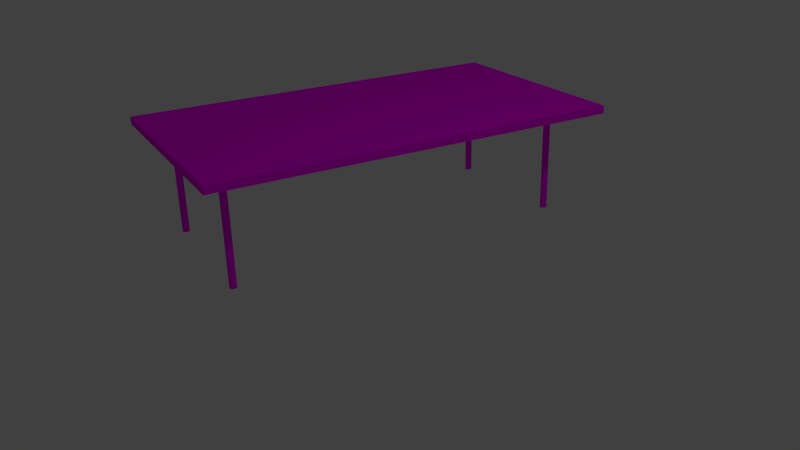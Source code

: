 # Source: ar-holztisch.blend  (saved by Blender 2.76.0; exported with 4.5.12 LTS)
import bpy
from mathutils import Matrix  # noqa: F401  (used for matrix-valued properties, if any)

bpy.ops.wm.read_factory_settings(use_empty=True)
scene = bpy.context.scene
scene.name = 'Scene'

# ---- collections
col_collection_1 = bpy.data.collections.new('Collection 1'); scene.collection.children.link(col_collection_1)

# ---- images (referenced by path relative to the original .blend; pixels are not part of the script)
import os
ASSET_DIR = os.environ.get("B2B_ASSET_DIR", "")  # directory of the original .blend (textures are referenced by path, not embedded)
HERE = os.path.dirname(os.path.abspath(__file__))  # packed textures are extracted next to this script under _unpacked/

def load_image(name, relpath, width, height, colorspace="sRGB"):
    """Load a texture the original file referenced (path relative to the .blend, or extracted next to this script)."""
    p = next((c for c in (os.path.join(HERE, relpath), os.path.join(ASSET_DIR, relpath)) if relpath and os.path.exists(c)), "")
    if p:
        img = bpy.data.images.load(p, check_existing=True)
        img.name = name
    else:  # same state as the original file: an image datablock whose file is absent (Cycles renders it pink)
        img = bpy.data.images.new(name, width, height)
        img.source = "FILE"
        img.filepath = "//" + (relpath or name)
    img.colorspace_settings.name = colorspace
    return img
img_holzfunier_jpg = load_image('holzfunier.jpg', 'holzfunier.jpg', 1024, 1024, 'sRGB')

# ---- materials (node trees are filled in below, after node groups)
mat_material = bpy.data.materials.new('Material')
mat_material.alpha_threshold = 0.0
mat_material.roughness = 0.5
mat_material.line_color = (0.0, 0.0, 0.0, 1.0)

# ---- material node trees
mat_material.use_nodes = True; mat_material.node_tree.nodes.clear()
_N = mat_material.node_tree.nodes; _L = mat_material.node_tree.links
n0 = _N.new('ShaderNodeOutputMaterial'); n0.name = 'Material Output'; n0.location = (300, 300)
n1 = _N.new('ShaderNodeBsdfDiffuse'); n1.name = 'Diffuse BSDF'; n1.location = (10, 300)
n2 = _N.new('ShaderNodeTexImage'); n2.name = 'Image Texture'; n2.location = (-180, 300)
n2.width = 140
n2.image = img_holzfunier_jpg
_L.new(n1.outputs[0], n0.inputs[0])
_L.new(n2.outputs[0], n1.inputs[0])
n0.is_active_output = True

# ---- world
world_world = bpy.data.worlds.new('World'); scene.world = world_world
world_world.color = (0.05088, 0.05088, 0.05088)
world_world.use_sun_shadow = False
world_world.sun_shadow_jitter_overblur = 0.0
world_world.cycles.sampling_method = 'MANUAL'
world_world.cycles.sample_map_resolution = 256

# ---- cameras
cam_camera = bpy.data.cameras.new('Camera')
cam_camera.clip_end = 100.0
cam_camera.lens = 35.0
cam_camera.sensor_width = 32.0
cam_camera.sensor_height = 18.0
cam_camera.ortho_scale = 7.314
cam_camera.dof.focus_distance = 0.0

# ---- lights
light_lamp = bpy.data.lights.new('Lamp', 'POINT')
light_lamp.transmission_factor = 0.0
light_lamp.cutoff_distance = 30.0
light_lamp.energy = 100.0
light_lamp.shadow_buffer_clip_start = 1.001
light_lamp.shadow_soft_size = 0.1
light_lamp.shadow_maximum_resolution = 0.006
light_lamp.use_absolute_resolution = True
light_lamp.cycles.use_multiple_importance_sampling = False

# ---- meshes
me_cube = bpy.data.meshes.new('Cube')
me_cube.from_pydata([(0.5304, 0.5245, -17.64), (0.5304, -0.5391, -17.64), (-0.5332, -0.5391, -17.64), (-0.5332, 0.5245, -17.64), (0.5304, 0.5245, -16.58), (0.5304, -0.5391, -16.58), (-0.5332, -0.5391, -16.58), (-0.5332, 0.5245, -16.58), (0.3255, -0.4538, -31.67), (0.3255, -0.4538, -18.11), (0.3284, -0.454, -31.67), (0.3284, -0.454, -18.11), (0.3312, -0.4545, -31.67), (0.3312, -0.4545, -18.11), (0.3339, -0.4554, -31.67), (0.3339, -0.4554, -18.11), (0.3361, -0.4565, -31.67), (0.3361, -0.4565, -18.11), (0.338, -0.458, -31.67), (0.338, -0.458, -18.11), (0.3394, -0.4596, -31.67), (0.3394, -0.4596, -18.11), (0.3403, -0.4613, -31.67), (0.3403, -0.4613, -18.11), (0.3406, -0.4632, -31.67), (0.3406, -0.4632, -18.11), (0.3403, -0.465, -31.67), (0.3403, -0.465, -18.11), (0.3394, -0.4668, -31.67), (0.3394, -0.4668, -18.11), (0.338, -0.4684, -31.67), (0.338, -0.4684, -18.11), (0.3361, -0.4698, -31.67), (0.3361, -0.4698, -18.11), (0.3339, -0.471, -31.67), (0.3339, -0.471, -18.11), (0.3312, -0.4719, -31.67), (0.3312, -0.4719, -18.11), (0.3284, -0.4724, -31.67), (0.3284, -0.4724, -18.11), (0.3255, -0.4726, -31.67), (0.3255, -0.4726, -18.11), (0.3225, -0.4724, -31.67), (0.3225, -0.4724, -18.11), (0.3197, -0.4719, -31.67), (0.3197, -0.4719, -18.11), (0.3171, -0.471, -31.67), (0.3171, -0.471, -18.11), (0.3148, -0.4698, -31.67), (0.3148, -0.4698, -18.11), (0.3129, -0.4684, -31.67), (0.3129, -0.4684, -18.11), (0.3115, -0.4668, -31.67), (0.3115, -0.4668, -18.11), (0.3106, -0.465, -31.67), (0.3106, -0.465, -18.11), (0.3104, -0.4632, -31.67), (0.3104, -0.4632, -18.11), (0.3106, -0.4613, -31.67), (0.3106, -0.4613, -18.11), (0.3115, -0.4596, -31.67), (0.3115, -0.4596, -18.11), (0.3129, -0.458, -31.67), (0.3129, -0.458, -18.11), (0.3148, -0.4565, -31.67), (0.3148, -0.4565, -18.11), (0.3171, -0.4554, -31.67), (0.3171, -0.4554, -18.11), (0.3197, -0.4545, -31.67), (0.3197, -0.4545, -18.11), (0.3225, -0.454, -31.67), (0.3225, -0.454, -18.11), (0.3301, 0.4402, -17.85), (0.3301, 0.4402, -31.42), (0.3331, 0.4401, -31.42), (0.3331, 0.4401, -17.85), (0.3359, 0.4395, -31.42), (0.3359, 0.4395, -17.85), (0.3385, 0.4387, -31.42), (0.3385, 0.4387, -17.85), (0.3408, 0.4375, -31.42), (0.3408, 0.4375, -17.85), (0.3427, 0.4361, -31.42), (0.3427, 0.4361, -17.85), (0.3441, 0.4344, -31.42), (0.3441, 0.4344, -17.85), (0.345, 0.4327, -31.42), (0.345, 0.4327, -17.85), (0.3453, 0.4308, -31.42), (0.3453, 0.4308, -17.85), (0.345, 0.429, -31.42), (0.345, 0.429, -17.85), (0.3441, 0.4272, -31.42), (0.3441, 0.4272, -17.85), (0.3427, 0.4256, -31.42), (0.3427, 0.4256, -17.85), (0.3408, 0.4242, -31.42), (0.3408, 0.4242, -17.85), (0.3385, 0.423, -31.42), (0.3385, 0.423, -17.85), (0.3359, 0.4222, -31.42), (0.3359, 0.4222, -17.85), (0.3331, 0.4216, -31.42), (0.3331, 0.4216, -17.85), (0.3301, 0.4214, -31.42), (0.3301, 0.4214, -17.85), (0.3272, 0.4216, -31.42), (0.3272, 0.4216, -17.85), (0.3244, 0.4222, -31.42), (0.3244, 0.4222, -17.85), (0.3218, 0.423, -31.42), (0.3218, 0.423, -17.85), (0.3195, 0.4242, -31.42), (0.3195, 0.4242, -17.85), (0.3176, 0.4256, -31.42), (0.3176, 0.4256, -17.85), (0.3162, 0.4272, -31.42), (0.3162, 0.4272, -17.85), (0.3153, 0.429, -31.42), (0.3153, 0.429, -17.85), (0.315, 0.4308, -31.42), (0.315, 0.4308, -17.85), (0.3153, 0.4327, -31.42), (0.3153, 0.4327, -17.85), (0.3162, 0.4344, -31.42), (0.3162, 0.4344, -17.85), (0.3176, 0.4361, -31.42), (0.3176, 0.4361, -17.85), (0.3195, 0.4375, -31.42), (0.3195, 0.4375, -17.85), (0.3218, 0.4387, -31.42), (0.3218, 0.4387, -17.85), (0.3244, 0.4395, -31.42), (0.3244, 0.4395, -17.85), (0.3272, 0.4401, -31.42), (0.3272, 0.4401, -17.85), (-0.3338, 0.4402, -17.85), (-0.3338, 0.4402, -31.42), (-0.3309, 0.4401, -31.42), (-0.3309, 0.4401, -17.85), (-0.328, 0.4395, -31.42), (-0.328, 0.4395, -17.85), (-0.3254, 0.4387, -31.42), (-0.3254, 0.4387, -17.85), (-0.3231, 0.4375, -31.42), (-0.3231, 0.4375, -17.85), (-0.3212, 0.4361, -31.42), (-0.3212, 0.4361, -17.85), (-0.3199, 0.4344, -31.42), (-0.3199, 0.4344, -17.85), (-0.319, 0.4327, -31.42), (-0.319, 0.4327, -17.85), (-0.3187, 0.4308, -31.42), (-0.3187, 0.4308, -17.85), (-0.319, 0.429, -31.42), (-0.319, 0.429, -17.85), (-0.3199, 0.4272, -31.42), (-0.3199, 0.4272, -17.85), (-0.3212, 0.4256, -31.42), (-0.3212, 0.4256, -17.85), (-0.3231, 0.4242, -31.42), (-0.3231, 0.4242, -17.85), (-0.3254, 0.423, -31.42), (-0.3254, 0.423, -17.85), (-0.328, 0.4222, -31.42), (-0.328, 0.4222, -17.85), (-0.3309, 0.4216, -31.42), (-0.3309, 0.4216, -17.85), (-0.3338, 0.4214, -31.42), (-0.3338, 0.4214, -17.85), (-0.3368, 0.4216, -31.42), (-0.3368, 0.4216, -17.85), (-0.3396, 0.4222, -31.42), (-0.3396, 0.4222, -17.85), (-0.3422, 0.423, -31.42), (-0.3422, 0.423, -17.85), (-0.3445, 0.4242, -31.42), (-0.3445, 0.4242, -17.85), (-0.3464, 0.4256, -31.42), (-0.3464, 0.4256, -17.85), (-0.3478, 0.4272, -31.42), (-0.3478, 0.4272, -17.85), (-0.3486, 0.429, -31.42), (-0.3486, 0.429, -17.85), (-0.3489, 0.4308, -31.42), (-0.3489, 0.4308, -17.85), (-0.3486, 0.4327, -31.42), (-0.3486, 0.4327, -17.85), (-0.3478, 0.4344, -31.42), (-0.3478, 0.4344, -17.85), (-0.3464, 0.4361, -31.42), (-0.3464, 0.4361, -17.85), (-0.3445, 0.4375, -31.42), (-0.3445, 0.4375, -17.85), (-0.3422, 0.4387, -31.42), (-0.3422, 0.4387, -17.85), (-0.3396, 0.4395, -31.42), (-0.3396, 0.4395, -17.85), (-0.3368, 0.4401, -31.42), (-0.3368, 0.4401, -17.85), (-0.3338, -0.4524, -17.85), (-0.3338, -0.4524, -31.42), (-0.3309, -0.4526, -31.42), (-0.3309, -0.4526, -17.85), (-0.328, -0.4531, -31.42), (-0.328, -0.4531, -17.85), (-0.3254, -0.454, -31.42), (-0.3254, -0.454, -17.85), (-0.3231, -0.4552, -31.42), (-0.3231, -0.4552, -17.85), (-0.3212, -0.4566, -31.42), (-0.3212, -0.4566, -17.85), (-0.3199, -0.4582, -31.42), (-0.3199, -0.4582, -17.85), (-0.319, -0.46, -31.42), (-0.319, -0.46, -17.85), (-0.3187, -0.4618, -31.42), (-0.3187, -0.4618, -17.85), (-0.319, -0.4637, -31.42), (-0.319, -0.4637, -17.85), (-0.3199, -0.4654, -31.42), (-0.3199, -0.4654, -17.85), (-0.3212, -0.467, -31.42), (-0.3212, -0.467, -17.85), (-0.3231, -0.4685, -31.42), (-0.3231, -0.4685, -17.85), (-0.3254, -0.4696, -31.42), (-0.3254, -0.4696, -17.85), (-0.328, -0.4705, -31.42), (-0.328, -0.4705, -17.85), (-0.3309, -0.471, -31.42), (-0.3309, -0.471, -17.85), (-0.3338, -0.4712, -31.42), (-0.3338, -0.4712, -17.85), (-0.3368, -0.471, -31.42), (-0.3368, -0.471, -17.85), (-0.3396, -0.4705, -31.42), (-0.3396, -0.4705, -17.85), (-0.3422, -0.4696, -31.42), (-0.3422, -0.4696, -17.85), (-0.3445, -0.4685, -31.42), (-0.3445, -0.4685, -17.85), (-0.3464, -0.467, -31.42), (-0.3464, -0.467, -17.85), (-0.3478, -0.4654, -31.42), (-0.3478, -0.4654, -17.85), (-0.3486, -0.4637, -31.42), (-0.3486, -0.4637, -17.85), (-0.3489, -0.4618, -31.42), (-0.3489, -0.4618, -17.85), (-0.3486, -0.46, -31.42), (-0.3486, -0.46, -17.85), (-0.3478, -0.4582, -31.42), (-0.3478, -0.4582, -17.85), (-0.3464, -0.4566, -31.42), (-0.3464, -0.4566, -17.85), (-0.3445, -0.4552, -31.42), (-0.3445, -0.4552, -17.85), (-0.3422, -0.454, -31.42), (-0.3422, -0.454, -17.85), (-0.3396, -0.4531, -31.42), (-0.3396, -0.4531, -17.85), (-0.3368, -0.4526, -31.42), (-0.3368, -0.4526, -17.85)], [], [(0, 1, 2, 3), (4, 7, 6, 5), (0, 4, 5, 1), (1, 5, 6, 2), (2, 6, 7, 3), (4, 0, 3, 7), (8, 9, 11, 10), (10, 11, 13, 12), (12, 13, 15, 14), (14, 15, 17, 16), (16, 17, 19, 18), (18, 19, 21, 20), (20, 21, 23, 22), (22, 23, 25, 24), (24, 25, 27, 26), (26, 27, 29, 28), (28, 29, 31, 30), (30, 31, 33, 32), (32, 33, 35, 34), (34, 35, 37, 36), (36, 37, 39, 38), (38, 39, 41, 40), (40, 41, 43, 42), (42, 43, 45, 44), (44, 45, 47, 46), (46, 47, 49, 48), (48, 49, 51, 50), (50, 51, 53, 52), (52, 53, 55, 54), (54, 55, 57, 56), (56, 57, 59, 58), (58, 59, 61, 60), (60, 61, 63, 62), (62, 63, 65, 64), (64, 65, 67, 66), (66, 67, 69, 68), (11, 9, 71, 69, 67, 65, 63, 61, 59, 57, 55, 53, 51, 49, 47, 45, 43, 41, 39, 37, 35, 33, 31, 29, 27, 25, 23, 21, 19, 17, 15, 13), (70, 71, 9, 8), (68, 69, 71, 70), (8, 10, 12, 14, 16, 18, 20, 22, 24, 26, 28, 30, 32, 34, 36, 38, 40, 42, 44, 46, 48, 50, 52, 54, 56, 58, 60, 62, 64, 66, 68, 70), (130, 131, 133, 132), (128, 129, 131, 130), (126, 127, 129, 128), (124, 125, 127, 126), (122, 123, 125, 124), (120, 121, 123, 122), (118, 119, 121, 120), (116, 117, 119, 118), (114, 115, 117, 116), (112, 113, 115, 114), (110, 111, 113, 112), (108, 109, 111, 110), (106, 107, 109, 108), (104, 105, 107, 106), (102, 103, 105, 104), (100, 101, 103, 102), (98, 99, 101, 100), (96, 97, 99, 98), (94, 95, 97, 96), (92, 93, 95, 94), (90, 91, 93, 92), (88, 89, 91, 90), (86, 87, 89, 88), (84, 85, 87, 86), (82, 83, 85, 84), (80, 81, 83, 82), (78, 79, 81, 80), (73, 74, 76, 78, 80, 82, 84, 86, 88, 90, 92, 94, 96, 98, 100, 102, 104, 106, 108, 110, 112, 114, 116, 118, 120, 122, 124, 126, 128, 130, 132, 134), (76, 77, 79, 78), (132, 133, 135, 134), (74, 75, 77, 76), (134, 135, 72, 73), (73, 72, 75, 74), (75, 72, 135, 133, 131, 129, 127, 125, 123, 121, 119, 117, 115, 113, 111, 109, 107, 105, 103, 101, 99, 97, 95, 93, 91, 89, 87, 85, 83, 81, 79, 77), (194, 195, 197, 196), (192, 193, 195, 194), (190, 191, 193, 192), (188, 189, 191, 190), (186, 187, 189, 188), (184, 185, 187, 186), (182, 183, 185, 184), (180, 181, 183, 182), (178, 179, 181, 180), (176, 177, 179, 178), (174, 175, 177, 176), (172, 173, 175, 174), (170, 171, 173, 172), (168, 169, 171, 170), (166, 167, 169, 168), (164, 165, 167, 166), (162, 163, 165, 164), (160, 161, 163, 162), (158, 159, 161, 160), (156, 157, 159, 158), (154, 155, 157, 156), (152, 153, 155, 154), (150, 151, 153, 152), (148, 149, 151, 150), (146, 147, 149, 148), (144, 145, 147, 146), (142, 143, 145, 144), (137, 138, 140, 142, 144, 146, 148, 150, 152, 154, 156, 158, 160, 162, 164, 166, 168, 170, 172, 174, 176, 178, 180, 182, 184, 186, 188, 190, 192, 194, 196, 198), (140, 141, 143, 142), (196, 197, 199, 198), (138, 139, 141, 140), (198, 199, 136, 137), (137, 136, 139, 138), (139, 136, 199, 197, 195, 193, 191, 189, 187, 185, 183, 181, 179, 177, 175, 173, 171, 169, 167, 165, 163, 161, 159, 157, 155, 153, 151, 149, 147, 145, 143, 141), (258, 259, 261, 260), (256, 257, 259, 258), (254, 255, 257, 256), (252, 253, 255, 254), (250, 251, 253, 252), (248, 249, 251, 250), (246, 247, 249, 248), (244, 245, 247, 246), (242, 243, 245, 244), (240, 241, 243, 242), (238, 239, 241, 240), (236, 237, 239, 238), (234, 235, 237, 236), (232, 233, 235, 234), (230, 231, 233, 232), (228, 229, 231, 230), (226, 227, 229, 228), (224, 225, 227, 226), (222, 223, 225, 224), (220, 221, 223, 222), (218, 219, 221, 220), (216, 217, 219, 218), (214, 215, 217, 216), (212, 213, 215, 214), (210, 211, 213, 212), (208, 209, 211, 210), (206, 207, 209, 208), (201, 202, 204, 206, 208, 210, 212, 214, 216, 218, 220, 222, 224, 226, 228, 230, 232, 234, 236, 238, 240, 242, 244, 246, 248, 250, 252, 254, 256, 258, 260, 262), (204, 205, 207, 206), (260, 261, 263, 262), (202, 203, 205, 204), (262, 263, 200, 201), (201, 200, 203, 202), (203, 200, 263, 261, 259, 257, 255, 253, 251, 249, 247, 245, 243, 241, 239, 237, 235, 233, 231, 229, 227, 225, 223, 221, 219, 217, 215, 213, 211, 209, 207, 205)])
_uv = me_cube.uv_layers.new(name='UVMap')
_uv.uv.foreach_set('vector', [0.0, 0.0, 1.0, 0.0, 1.0, 1.0, 0.0, 1.0, 0.0, 0.0, 1.0, 0.0, 1.0, 1.0, 0.0, 1.0, 0.0, 0.0, 1.0, 0.0, 1.0, 1.0, 0.0, 1.0, 0.0, 0.0, 1.0, 0.0, 1.0, 1.0, 0.0, 1.0, 0.0, 0.0, 1.0, 0.0, 1.0, 1.0, 0.0, 1.0, 0.0, 0.0, 1.0, 0.0, 1.0, 1.0, 0.0, 1.0, 0.0, 0.0, 0.0, 0.0, 0.0, 0.0, 0.0, 0.0, 0.0, 0.0, 0.0, 0.0, 0.0, 0.0, 0.0, 0.0, 0.0, 0.0, 0.0, 0.0, 0.0, 0.0, 0.0, 0.0, 0.0, 0.0, 0.0, 0.0, 0.0, 0.0, 0.0, 0.0, 0.0, 0.0, 0.0, 0.0, 0.0, 0.0, 0.0, 0.0, 0.0, 0.0, 0.0, 0.0, 0.0, 0.0, 0.0, 0.0, 0.0, 0.0, 0.0, 0.0, 0.0, 0.0, 0.0, 0.0, 0.0, 0.0, 0.0, 0.0, 0.0, 0.0, 0.0, 0.0, 0.0, 0.0, 0.0, 0.0, 0.0, 0.0, 0.0, 0.0, 0.0, 0.0, 0.0, 0.0, 0.0, 0.0, 0.0, 0.0, 0.0, 0.0, 0.0, 0.0, 0.0, 0.0, 0.0, 0.0, 0.0, 0.0, 0.0, 0.0, 0.0, 0.0, 0.0, 0.0, 0.0, 0.0, 0.0, 0.0, 0.0, 0.0, 0.0, 0.0, 0.0, 0.0, 0.0, 0.0, 0.0, 0.0, 0.0, 0.0, 0.0, 0.0, 0.0, 0.0, 0.0, 0.0, 0.0, 0.0, 0.0, 0.0, 0.0, 0.0, 0.0, 0.0, 0.0, 0.0, 0.0, 0.0, 0.0, 0.0, 0.0, 0.0, 0.0, 0.0, 0.0, 0.0, 0.0, 0.0, 0.0, 0.0, 0.0, 0.0, 0.0, 0.0, 0.0, 0.0, 0.0, 0.0, 0.0, 0.0, 0.0, 0.0, 0.0, 0.0, 0.0, 0.0, 0.0, 0.0, 0.0, 0.0, 0.0, 0.0, 0.0, 0.0, 0.0, 0.0, 0.0, 0.0, 0.0, 0.0, 0.0, 0.0, 0.0, 0.0, 0.0, 0.0, 0.0, 0.0, 0.0, 0.0, 0.0, 0.0, 0.0, 0.0, 0.0, 0.0, 0.0, 0.0, 0.0, 0.0, 0.0, 0.0, 0.0, 0.0, 0.0, 0.0, 0.0, 0.0, 0.0, 0.0, 0.0, 0.0, 0.0, 0.0, 0.0, 0.0, 0.0, 0.0, 0.0, 0.0, 0.0, 0.0, 0.0, 0.0, 0.0, 0.0, 0.0, 0.0, 0.0, 0.0, 0.0, 0.0, 0.0, 0.0, 0.0, 0.0, 0.0, 0.0, 0.0, 0.0, 0.0, 0.0, 0.0, 0.0, 0.0, 0.0, 0.0, 0.0, 0.0, 0.0, 0.0, 0.0, 0.0, 0.0, 0.0, 0.0, 0.0, 0.0, 0.0, 0.0, 0.0, 0.0, 0.0, 0.0, 0.0, 0.0, 0.0, 0.0, 0.0, 0.0, 0.0, 0.0, 0.0, 0.0, 0.0, 0.0, 0.0, 0.0, 0.0, 0.0, 0.0, 0.0, 0.0, 0.0, 0.0, 0.0, 0.0, 0.0, 0.0, 0.0, 0.0, 0.0, 0.0, 0.0, 0.0, 0.0, 0.0, 0.0, 0.0, 0.0, 0.0, 0.0, 0.0, 0.0, 0.0, 0.0, 0.0, 0.0, 0.0, 0.0, 0.0, 0.0, 0.0, 0.0, 0.0, 0.0, 0.0, 0.0, 0.0, 0.0, 0.0, 0.0, 0.0, 0.0, 0.0, 0.0, 0.0, 0.0, 0.0, 0.0, 0.0, 0.0, 0.0, 0.0, 0.0, 0.0, 0.0, 0.0, 0.0, 0.0, 0.0, 0.0, 0.0, 0.0, 0.0, 0.0, 0.0, 0.0, 0.0, 0.0, 0.0, 0.0, 0.0, 0.0, 0.0, 0.0, 0.0, 0.0, 0.0, 0.0, 0.0, 0.0, 0.0, 0.0, 0.0, 0.0, 0.0, 0.0, 0.0, 0.0, 0.0, 0.0, 0.0, 0.0, 0.0, 0.0, 0.0, 0.0, 0.0, 0.0, 0.0, 0.0, 0.0, 0.0, 0.0, 0.0, 0.0, 0.0, 0.0, 0.0, 0.0, 0.0, 0.0, 0.0, 0.0, 0.0, 0.0, 0.0, 0.0, 0.0, 0.0, 0.0, 0.0, 0.0, 0.0, 0.0, 0.0, 0.0, 0.0, 0.0, 0.0, 0.0, 0.0, 0.0, 0.0, 0.0, 0.0, 0.0, 0.0, 0.0, 0.0, 0.0, 0.0, 0.0, 0.0, 0.0, 0.0, 0.0, 0.0, 0.0, 0.0, 0.0, 0.0, 0.0, 0.0, 0.0, 0.0, 0.0, 0.0, 0.0, 0.0, 0.0, 0.0, 0.0, 0.0, 0.0, 0.0, 0.0, 0.0, 0.0, 0.0, 0.0, 0.0, 0.0, 0.0, 0.0, 0.0, 0.0, 0.0, 0.0, 0.0, 0.0, 0.0, 0.0, 0.0, 0.0, 0.0, 0.0, 0.0, 0.0, 0.0, 0.0, 0.0, 0.0, 0.0, 0.0, 0.0, 0.0, 0.0, 0.0, 0.0, 0.0, 0.0, 0.0, 0.0, 0.0, 0.0, 0.0, 0.0, 0.0, 0.0, 0.0, 0.0, 0.0, 0.0, 0.0, 0.0, 0.0, 0.0, 0.0, 0.0, 0.0, 0.0, 0.0, 0.0, 0.0, 0.0, 0.0, 0.0, 0.0, 0.0, 0.0, 0.0, 0.0, 0.0, 0.0, 0.0, 0.0, 0.0, 0.0, 0.0, 0.0, 0.0, 0.0, 0.0, 0.0, 0.0, 0.0, 0.0, 0.0, 0.0, 0.0, 0.0, 0.0, 0.0, 0.0, 0.0, 0.0, 0.0, 0.0, 0.0, 0.0, 0.0, 0.0, 0.0, 0.0, 0.0, 0.0, 0.0, 0.0, 0.0, 0.0, 0.0, 0.0, 0.0, 0.0, 0.0, 0.0, 0.0, 0.0, 0.0, 0.0, 0.0, 0.0, 0.0, 0.0, 0.0, 0.0, 0.0, 0.0, 0.0, 0.0, 0.0, 0.0, 0.0, 0.0, 0.0, 0.0, 0.0, 0.0, 0.0, 0.0, 0.0, 0.0, 0.0, 0.0, 0.0, 0.0, 0.0, 0.0, 0.0, 0.0, 0.0, 0.0, 0.0, 0.0, 0.0, 0.0, 0.0, 0.0, 0.0, 0.0, 0.0, 0.0, 0.0, 0.0, 0.0, 0.0, 0.0, 0.0, 0.0, 0.0, 0.0, 0.0, 0.0, 0.0, 0.0, 0.0, 0.0, 0.0, 0.0, 0.0, 0.0, 0.0, 0.0, 0.0, 0.0, 0.0, 0.0, 0.0, 0.0, 0.0, 0.0, 0.0, 0.0, 0.0, 0.0, 0.0, 0.0, 0.0, 0.0, 0.0, 0.0, 0.0, 0.0, 0.0, 0.0, 0.0, 0.0, 0.0, 0.0, 0.0, 0.0, 0.0, 0.0, 0.0, 0.0, 0.0, 0.0, 0.0, 0.0, 0.0, 0.0, 0.0, 0.0, 0.0, 0.0, 0.0, 0.0, 0.0, 0.0, 0.0, 0.0, 0.0, 0.0, 0.0, 0.0, 0.0, 0.0, 0.0, 0.0, 0.0, 0.0, 0.0, 0.0, 0.0, 0.0, 0.0, 0.0, 0.0, 0.0, 0.0, 0.0, 0.0, 0.0, 0.0, 0.0, 0.0, 0.0, 0.0, 0.0, 0.0, 0.0, 0.0, 0.0, 0.0, 0.0, 0.0, 0.0, 0.0, 0.0, 0.0, 0.0, 0.0, 0.0, 0.0, 0.0, 0.0, 0.0, 0.0, 0.0, 0.0, 0.0, 0.0, 0.0, 0.0, 0.0, 0.0, 0.0, 0.0, 0.0, 0.0, 0.0, 0.0, 0.0, 0.0, 0.0, 0.0, 0.0, 0.0, 0.0, 0.0, 0.0, 0.0, 0.0, 0.0, 0.0, 0.0, 0.0, 0.0, 0.0, 0.0, 0.0, 0.0, 0.0, 0.0, 0.0, 0.0, 0.0, 0.0, 0.0, 0.0, 0.0, 0.0, 0.0, 0.0, 0.0, 0.0, 0.0, 0.0, 0.0, 0.0, 0.0, 0.0, 0.0, 0.0, 0.0, 0.0, 0.0, 0.0, 0.0, 0.0, 0.0, 0.0, 0.0, 0.0, 0.0, 0.0, 0.0, 0.0, 0.0, 0.0, 0.0, 0.0, 0.0, 0.0, 0.0, 0.0, 0.0, 0.0, 0.0, 0.0, 0.0, 0.0, 0.0, 0.0, 0.0, 0.0, 0.0, 0.0, 0.0, 0.0, 0.0, 0.0, 0.0, 0.0, 0.0, 0.0, 0.0, 0.0, 0.0, 0.0, 0.0, 0.0, 0.0, 0.0, 0.0, 0.0, 0.0, 0.0, 0.0, 0.0, 0.0, 0.0, 0.0, 0.0, 0.0, 0.0, 0.0, 0.0, 0.0, 0.0, 0.0, 0.0, 0.0, 0.0, 0.0, 0.0, 0.0, 0.0, 0.0, 0.0, 0.0, 0.0, 0.0, 0.0, 0.0, 0.0, 0.0, 0.0, 0.0, 0.0, 0.0, 0.0, 0.0, 0.0, 0.0, 0.0, 0.0, 0.0, 0.0, 0.0, 0.0, 0.0, 0.0, 0.0, 0.0, 0.0, 0.0, 0.0, 0.0, 0.0, 0.0, 0.0, 0.0, 0.0, 0.0, 0.0, 0.0, 0.0, 0.0, 0.0, 0.0, 0.0, 0.0, 0.0, 0.0, 0.0, 0.0, 0.0, 0.0, 0.0, 0.0, 0.0, 0.0, 0.0, 0.0, 0.0, 0.0, 0.0, 0.0, 0.0, 0.0, 0.0, 0.0, 0.0, 0.0, 0.0, 0.0, 0.0, 0.0, 0.0, 0.0, 0.0, 0.0, 0.0, 0.0, 0.0, 0.0, 0.0, 0.0, 0.0, 0.0, 0.0, 0.0, 0.0, 0.0, 0.0, 0.0, 0.0, 0.0, 0.0, 0.0, 0.0, 0.0, 0.0, 0.0, 0.0, 0.0, 0.0, 0.0, 0.0, 0.0, 0.0, 0.0, 0.0, 0.0, 0.0, 0.0, 0.0, 0.0, 0.0, 0.0, 0.0, 0.0, 0.0, 0.0, 0.0, 0.0, 0.0, 0.0, 0.0, 0.0, 0.0, 0.0, 0.0, 0.0, 0.0, 0.0, 0.0, 0.0, 0.0, 0.0, 0.0, 0.0, 0.0, 0.0, 0.0, 0.0, 0.0, 0.0, 0.0, 0.0, 0.0, 0.0, 0.0, 0.0, 0.0, 0.0, 0.0, 0.0, 0.0, 0.0, 0.0, 0.0, 0.0, 0.0, 0.0, 0.0, 0.0, 0.0, 0.0, 0.0, 0.0, 0.0, 0.0, 0.0, 0.0, 0.0, 0.0, 0.0, 0.0, 0.0, 0.0, 0.0, 0.0, 0.0, 0.0, 0.0, 0.0, 0.0, 0.0, 0.0, 0.0, 0.0, 0.0, 0.0, 0.0, 0.0, 0.0, 0.0, 0.0, 0.0, 0.0, 0.0, 0.0, 0.0, 0.0, 0.0, 0.0, 0.0, 0.0, 0.0, 0.0, 0.0, 0.0, 0.0, 0.0, 0.0, 0.0, 0.0, 0.0, 0.0, 0.0, 0.0, 0.0, 0.0, 0.0, 0.0, 0.0, 0.0, 0.0, 0.0, 0.0, 0.0, 0.0, 0.0, 0.0, 0.0, 0.0, 0.0, 0.0, 0.0, 0.0, 0.0, 0.0, 0.0, 0.0, 0.0, 0.0, 0.0, 0.0, 0.0, 0.0, 0.0, 0.0, 0.0, 0.0, 0.0, 0.0, 0.0, 0.0, 0.0, 0.0, 0.0, 0.0, 0.0, 0.0, 0.0, 0.0, 0.0, 0.0, 0.0, 0.0, 0.0, 0.0, 0.0, 0.0, 0.0, 0.0, 0.0, 0.0, 0.0, 0.0, 0.0, 0.0, 0.0, 0.0, 0.0, 0.0, 0.0, 0.0, 0.0, 0.0, 0.0, 0.0, 0.0, 0.0, 0.0, 0.0, 0.0, 0.0, 0.0, 0.0, 0.0, 0.0, 0.0, 0.0, 0.0, 0.0, 0.0, 0.0, 0.0, 0.0, 0.0, 0.0, 0.0, 0.0, 0.0, 0.0, 0.0, 0.0, 0.0, 0.0, 0.0, 0.0, 0.0, 0.0, 0.0, 0.0, 0.0, 0.0, 0.0, 0.0, 0.0, 0.0, 0.0, 0.0, 0.0, 0.0, 0.0, 0.0, 0.0, 0.0, 0.0, 0.0, 0.0, 0.0, 0.0, 0.0, 0.0, 0.0, 0.0, 0.0, 0.0, 0.0, 0.0, 0.0, 0.0, 0.0, 0.0, 0.0, 0.0, 0.0, 0.0, 0.0, 0.0, 0.0, 0.0, 0.0, 0.0, 0.0, 0.0, 0.0, 0.0, 0.0, 0.0, 0.0, 0.0, 0.0, 0.0, 0.0, 0.0, 0.0, 0.0, 0.0, 0.0, 0.0, 0.0, 0.0, 0.0, 0.0, 0.0, 0.0, 0.0, 0.0, 0.0, 0.0, 0.0, 0.0, 0.0, 0.0, 0.0, 0.0, 0.0, 0.0, 0.0, 0.0, 0.0, 0.0, 0.0, 0.0, 0.0, 0.0, 0.0, 0.0, 0.0, 0.0, 0.0, 0.0, 0.0, 0.0, 0.0, 0.0, 0.0, 0.0, 0.0, 0.0, 0.0, 0.0, 0.0, 0.0, 0.0, 0.0, 0.0, 0.0, 0.0, 0.0, 0.0, 0.0, 0.0, 0.0, 0.0, 0.0, 0.0, 0.0, 0.0, 0.0, 0.0, 0.0, 0.0, 0.0, 0.0, 0.0, 0.0, 0.0, 0.0, 0.0, 0.0, 0.0, 0.0, 0.0, 0.0, 0.0, 0.0, 0.0, 0.0, 0.0, 0.0, 0.0, 0.0, 0.0, 0.0, 0.0, 0.0, 0.0, 0.0, 0.0, 0.0, 0.0, 0.0, 0.0, 0.0, 0.0, 0.0, 0.0, 0.0, 0.0, 0.0, 0.0, 0.0, 0.0, 0.0, 0.0, 0.0, 0.0, 0.0, 0.0, 0.0, 0.0, 0.0, 0.0, 0.0, 0.0, 0.0, 0.0, 0.0, 0.0, 0.0, 0.0, 0.0, 0.0, 0.0, 0.0, 0.0, 0.0, 0.0, 0.0, 0.0, 0.0, 0.0, 0.0, 0.0, 0.0, 0.0, 0.0, 0.0, 0.0, 0.0, 0.0, 0.0, 0.0, 0.0, 0.0, 0.0, 0.0, 0.0, 0.0, 0.0, 0.0, 0.0, 0.0, 0.0, 0.0, 0.0, 0.0, 0.0, 0.0, 0.0, 0.0, 0.0, 0.0, 0.0, 0.0, 0.0, 0.0, 0.0, 0.0, 0.0, 0.0, 0.0, 0.0, 0.0, 0.0, 0.0, 0.0, 0.0, 0.0, 0.0, 0.0, 0.0, 0.0, 0.0, 0.0, 0.0, 0.0, 0.0, 0.0, 0.0, 0.0, 0.0, 0.0, 0.0, 0.0, 0.0, 0.0, 0.0, 0.0, 0.0, 0.0, 0.0, 0.0, 0.0, 0.0, 0.0, 0.0, 0.0, 0.0, 0.0, 0.0, 0.0, 0.0, 0.0, 0.0, 0.0, 0.0, 0.0, 0.0, 0.0, 0.0, 0.0, 0.0, 0.0, 0.0, 0.0, 0.0, 0.0, 0.0, 0.0, 0.0, 0.0, 0.0, 0.0, 0.0, 0.0, 0.0, 0.0, 0.0, 0.0, 0.0, 0.0, 0.0, 0.0, 0.0, 0.0, 0.0, 0.0, 0.0, 0.0, 0.0, 0.0, 0.0, 0.0, 0.0, 0.0, 0.0, 0.0, 0.0, 0.0, 0.0, 0.0, 0.0, 0.0, 0.0, 0.0, 0.0, 0.0, 0.0, 0.0, 0.0, 0.0, 0.0, 0.0, 0.0, 0.0, 0.0, 0.0, 0.0, 0.0, 0.0, 0.0, 0.0, 0.0, 0.0, 0.0, 0.0, 0.0, 0.0, 0.0, 0.0, 0.0, 0.0, 0.0, 0.0, 0.0, 0.0, 0.0, 0.0, 0.0, 0.0, 0.0, 0.0, 0.0, 0.0, 0.0, 0.0, 0.0, 0.0, 0.0, 0.0, 0.0, 0.0, 0.0, 0.0])
me_cube.materials.append(mat_material)
me_cube.use_remesh_preserve_volume = False
me_cube.use_remesh_preserve_attributes = False
me_cube.use_mirror_vertex_groups = False
me_cube.update()

# ---- objects
ob_cube = bpy.data.objects.new('Cube', me_cube)
ob_lamp = bpy.data.objects.new('Lamp', light_lamp)
ob_camera = bpy.data.objects.new('Camera', cam_camera)

# ---- transforms, parenting, visibility, modifiers, constraints
ob_cube.location = (-0.3865, 0.03767, 1.841)
ob_cube.scale = (1.908, 3.414, 0.06867)
ob_cube.lock_rotations_4d = False
ob_cube.empty_display_type = 'ARROWS'
ob_cube.lineart.crease_threshold = 0.0
ob_lamp.location = (4.004, 1.121, 6.083)
ob_lamp.rotation_euler = (0.6503, 0.05522, 1.866)
ob_lamp.scale = (1.077, 1.077, 1.077)
ob_lamp.lock_rotations_4d = False
ob_lamp.empty_display_type = 'ARROWS'
ob_lamp.color = (0.0, 0.0, 0.0, 0.0)
ob_lamp.lineart.crease_threshold = 0.0
ob_camera.location = (6.255, -3.357, 2.829)
ob_camera.rotation_euler = (1.162, 0.02277, 1.056)
ob_camera.scale = (1.077, 1.077, 1.077)
ob_camera.lock_rotations_4d = False
ob_camera.empty_display_type = 'ARROWS'
ob_camera.color = (0.0, 0.0, 0.0, 0.0)
ob_camera.display_type = 'WIRE'
ob_camera.lineart.crease_threshold = 0.0

# ---- collection membership
col_collection_1.objects.link(ob_cube)
col_collection_1.objects.link(ob_lamp)
col_collection_1.objects.link(ob_camera)

# ---- scene / render settings (as saved in the file)
scene.camera = ob_camera
scene.frame_start = 1; scene.frame_end = 250; scene.frame_set(1)
scene.render.engine = 'CYCLES'
scene.render.resolution_percentage = 50
scene.render.dither_intensity = 0.0
scene.cycles.use_denoising = False
scene.cycles.samples = 10
scene.cycles.sampling_pattern = 'TABULATED_SOBOL'
scene.cycles.light_sampling_threshold = 0.0
scene.cycles.use_adaptive_sampling = False
scene.cycles.use_light_tree = False
scene.cycles.blur_glossy = 0.0
scene.cycles.pixel_filter_type = 'GAUSSIAN'
scene.cycles.sample_clamp_indirect = 0.0
scene.view_settings.view_transform = 'Standard'
bpy.context.view_layer.update()

